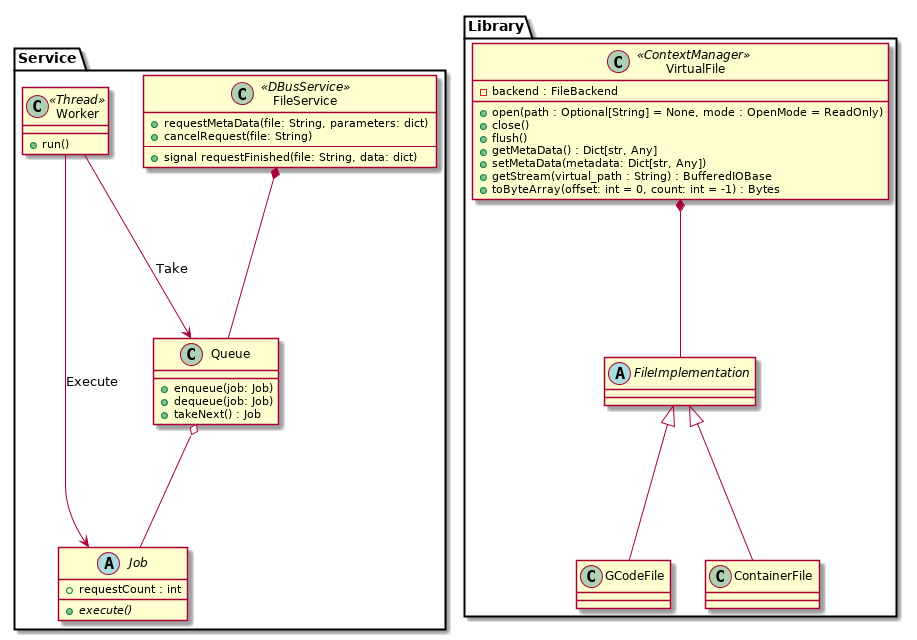

The diagram above was rendered by PlantUML. Its source (embedded in the PNG):
@startuml

package Service {
    class FileService << DBusService >> {
        +requestMetaData(file: String, parameters: dict)
        +cancelRequest(file: String)
        ---
        +signal requestFinished(file: String, data: dict)
    }

    class Queue {
        +enqueue(job: Job)
        +dequeue(job: Job)
        +takeNext() : Job
    }

    class Worker << Thread >> {
        +run()
    }

    abstract class Job {
        {abstract} +execute()
        +requestCount : int
    }

    FileService *-- Queue

    Queue o-- Job

    Worker --> Queue : Take
    Worker --> Job : Execute
}

package Library {

    class VirtualFile << ContextManager >> {
        +open(path : Optional[String] = None, mode : OpenMode = ReadOnly)
        +close()
        +flush()
        +getMetaData() : Dict[str, Any]
        +setMetaData(metadata: Dict[str, Any])
        +getStream(virtual_path : String) : BufferedIOBase
        +toByteArray(offset: int = 0, count: int = -1) : Bytes

        -backend : FileBackend
    }

    abstract class FileImplementation {
    }

    VirtualFile *-- FileImplementation

    FileImplementation <|-- GCodeFile
    FileImplementation <|-- ContainerFile
}

@enduml